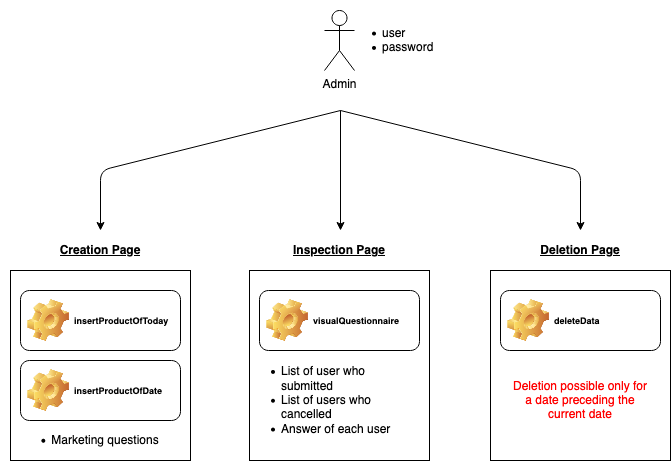

The diagram above was exported from draw.io. Its source (the exported page's mxGraphModel, read from the mxfile embedded in the PNG):
<mxGraphModel dx="1666" dy="780" grid="1" gridSize="10" guides="1" tooltips="1" connect="1" arrows="1" fold="1" page="1" pageScale="1" pageWidth="827" pageHeight="1169" math="0" shadow="0">
  <root>
    <mxCell id="0" />
    <mxCell id="1" parent="0" />
    <mxCell id="Nzi0MVpI9LF8zAISDSGL-1" value="Admin" style="shape=umlActor;verticalLabelPosition=bottom;verticalAlign=top;html=1;outlineConnect=0;" parent="1" vertex="1">
      <mxGeometry x="384" y="100" width="30" height="60" as="geometry" />
    </mxCell>
    <mxCell id="Nzi0MVpI9LF8zAISDSGL-2" value="" style="endArrow=classic;html=1;" parent="1" edge="1">
      <mxGeometry width="50" height="50" relative="1" as="geometry">
        <mxPoint x="400" y="200" as="sourcePoint" />
        <mxPoint x="160" y="320" as="targetPoint" />
        <Array as="points">
          <mxPoint x="160" y="260" />
        </Array>
      </mxGeometry>
    </mxCell>
    <mxCell id="Nzi0MVpI9LF8zAISDSGL-3" value="" style="endArrow=classic;html=1;" parent="1" edge="1">
      <mxGeometry width="50" height="50" relative="1" as="geometry">
        <mxPoint x="400" y="200" as="sourcePoint" />
        <mxPoint x="640" y="320" as="targetPoint" />
        <Array as="points">
          <mxPoint x="640" y="260" />
        </Array>
      </mxGeometry>
    </mxCell>
    <mxCell id="Nzi0MVpI9LF8zAISDSGL-4" value="" style="endArrow=classic;html=1;" parent="1" edge="1">
      <mxGeometry width="50" height="50" relative="1" as="geometry">
        <mxPoint x="400" y="200" as="sourcePoint" />
        <mxPoint x="400" y="320" as="targetPoint" />
      </mxGeometry>
    </mxCell>
    <mxCell id="Nzi0MVpI9LF8zAISDSGL-5" value="" style="rounded=0;whiteSpace=wrap;html=1;" parent="1" vertex="1">
      <mxGeometry x="70" y="360" width="180" height="190" as="geometry" />
    </mxCell>
    <mxCell id="Nzi0MVpI9LF8zAISDSGL-6" value="" style="rounded=0;whiteSpace=wrap;html=1;" parent="1" vertex="1">
      <mxGeometry x="309" y="360" width="180" height="190" as="geometry" />
    </mxCell>
    <mxCell id="Nzi0MVpI9LF8zAISDSGL-7" value="" style="rounded=0;whiteSpace=wrap;html=1;" parent="1" vertex="1">
      <mxGeometry x="550" y="360" width="180" height="190" as="geometry" />
    </mxCell>
    <mxCell id="Nzi0MVpI9LF8zAISDSGL-8" value="&lt;b&gt;&lt;u&gt;Creation Page&lt;/u&gt;&lt;/b&gt;" style="text;html=1;strokeColor=none;fillColor=none;align=center;verticalAlign=middle;whiteSpace=wrap;rounded=0;" parent="1" vertex="1">
      <mxGeometry x="115" y="330" width="90" height="20" as="geometry" />
    </mxCell>
    <mxCell id="Nzi0MVpI9LF8zAISDSGL-9" value="&lt;b&gt;&lt;u&gt;Inspection Page&lt;/u&gt;&lt;/b&gt;" style="text;html=1;strokeColor=none;fillColor=none;align=center;verticalAlign=middle;whiteSpace=wrap;rounded=0;" parent="1" vertex="1">
      <mxGeometry x="349" y="330" width="100" height="20" as="geometry" />
    </mxCell>
    <mxCell id="Nzi0MVpI9LF8zAISDSGL-10" value="&lt;b&gt;&lt;u&gt;Deletion Page&lt;/u&gt;&lt;/b&gt;" style="text;html=1;strokeColor=none;fillColor=none;align=center;verticalAlign=middle;whiteSpace=wrap;rounded=0;" parent="1" vertex="1">
      <mxGeometry x="590" y="330" width="100" height="20" as="geometry" />
    </mxCell>
    <mxCell id="Nzi0MVpI9LF8zAISDSGL-11" value="&lt;font style=&quot;font-size: 9px&quot;&gt;insertProductOfToday&lt;/font&gt;" style="label;whiteSpace=wrap;html=1;image=img/clipart/Gear_128x128.png" parent="1" vertex="1">
      <mxGeometry x="80" y="380" width="160" height="60" as="geometry" />
    </mxCell>
    <mxCell id="Nzi0MVpI9LF8zAISDSGL-12" value="&lt;font style=&quot;font-size: 9px&quot;&gt;insertProductOfDate&lt;/font&gt;" style="label;whiteSpace=wrap;html=1;image=img/clipart/Gear_128x128.png" parent="1" vertex="1">
      <mxGeometry x="80" y="450" width="160" height="60" as="geometry" />
    </mxCell>
    <mxCell id="Nzi0MVpI9LF8zAISDSGL-14" style="edgeStyle=orthogonalEdgeStyle;rounded=0;orthogonalLoop=1;jettySize=auto;html=1;exitX=0.5;exitY=1;exitDx=0;exitDy=0;" parent="1" source="Nzi0MVpI9LF8zAISDSGL-5" target="Nzi0MVpI9LF8zAISDSGL-5" edge="1">
      <mxGeometry relative="1" as="geometry" />
    </mxCell>
    <mxCell id="Nzi0MVpI9LF8zAISDSGL-15" value="&lt;ul&gt;&lt;li&gt;Marketing questions&lt;/li&gt;&lt;/ul&gt;" style="text;html=1;strokeColor=none;fillColor=none;align=center;verticalAlign=middle;whiteSpace=wrap;rounded=0;" parent="1" vertex="1">
      <mxGeometry x="60" y="520" width="170" height="20" as="geometry" />
    </mxCell>
    <mxCell id="Nzi0MVpI9LF8zAISDSGL-16" value="&lt;font style=&quot;font-size: 9px&quot;&gt;visualQuestionnaire&lt;/font&gt;" style="label;whiteSpace=wrap;html=1;image=img/clipart/Gear_128x128.png" parent="1" vertex="1">
      <mxGeometry x="319" y="380" width="160" height="60" as="geometry" />
    </mxCell>
    <mxCell id="Nzi0MVpI9LF8zAISDSGL-17" value="&lt;ul&gt;&lt;li&gt;List of user who submitted&lt;/li&gt;&lt;li&gt;List of users who cancelled&lt;/li&gt;&lt;li&gt;Answer of each user&lt;/li&gt;&lt;/ul&gt;" style="text;html=1;strokeColor=none;fillColor=none;align=left;verticalAlign=middle;whiteSpace=wrap;rounded=0;" parent="1" vertex="1">
      <mxGeometry x="299" y="480" width="180" height="20" as="geometry" />
    </mxCell>
    <mxCell id="Nzi0MVpI9LF8zAISDSGL-18" value="&lt;font style=&quot;font-size: 9px&quot;&gt;deleteData&lt;/font&gt;" style="label;whiteSpace=wrap;html=1;image=img/clipart/Gear_128x128.png" parent="1" vertex="1">
      <mxGeometry x="560" y="380" width="160" height="60" as="geometry" />
    </mxCell>
    <mxCell id="Nzi0MVpI9LF8zAISDSGL-19" value="&lt;div&gt;&lt;span style=&quot;color: rgb(255 , 0 , 0)&quot;&gt;Deletion possible only for a date preceding the current date&lt;/span&gt;&lt;/div&gt;" style="text;html=1;strokeColor=none;fillColor=none;align=center;verticalAlign=middle;whiteSpace=wrap;rounded=0;" parent="1" vertex="1">
      <mxGeometry x="570" y="480" width="140" height="20" as="geometry" />
    </mxCell>
    <mxCell id="Nzi0MVpI9LF8zAISDSGL-21" value="&lt;ul&gt;&lt;li&gt;user&lt;/li&gt;&lt;li&gt;password&lt;/li&gt;&lt;/ul&gt;" style="text;strokeColor=none;fillColor=none;html=1;whiteSpace=wrap;verticalAlign=middle;overflow=hidden;" parent="1" vertex="1">
      <mxGeometry x="400" y="90" width="100" height="80" as="geometry" />
    </mxCell>
  </root>
</mxGraphModel>